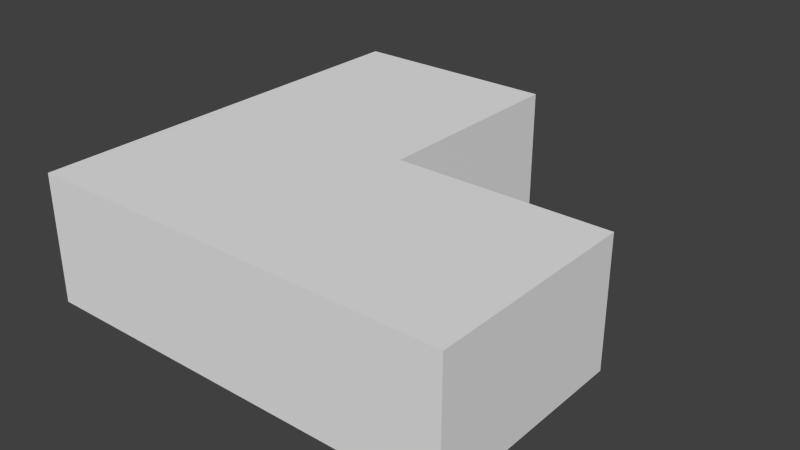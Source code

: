 # Source: BuildingL_Base.blend  (saved by Blender 2.72.0; exported with 4.5.12 LTS)
import bpy
from mathutils import Matrix  # noqa: F401  (used for matrix-valued properties, if any)

bpy.ops.wm.read_factory_settings(use_empty=True)
scene = bpy.context.scene
scene.name = 'Scene'

# ---- collections
col_collection_1 = bpy.data.collections.new('Collection 1'); scene.collection.children.link(col_collection_1)

# ---- materials (node trees are filled in below, after node groups)
mat_material = bpy.data.materials.new('Material')
mat_material.alpha_threshold = 0.0
mat_material.roughness = 0.5
mat_material.line_color = (0.0, 0.0, 0.0, 1.0)

# ---- material node trees

# ---- world
world_world = bpy.data.worlds.new('World'); scene.world = world_world
world_world.color = (0.05088, 0.05088, 0.05088)
world_world.use_sun_shadow = False
world_world.sun_shadow_jitter_overblur = 0.0
world_world.cycles.sampling_method = 'MANUAL'
world_world.cycles.sample_map_resolution = 256

# ---- meshes
me_cube = bpy.data.meshes.new('Cube')
me_cube.from_pydata([(1.0, 1.0, -1.0), (1.0, -1.0, -1.0), (-1.0, -1.0, -1.0), (-1.0, 1.0, -1.0), (1.0, 1.0, 1.0), (1.0, -1.0, 1.0), (-1.0, -1.0, 1.0), (-1.0, 1.0, 1.0), (3.0, 1.0, -1.0), (3.0, -1.0, -1.0), (3.0, 1.0, 1.0), (3.0, -1.0, 1.0), (1.0, 3.0, -1.0), (-1.0, 3.0, -1.0), (1.0, 3.0, 1.0), (-1.0, 3.0, 1.0)], [], [(0, 1, 2, 3), (4, 7, 6, 5), (4, 5, 11, 10), (1, 5, 6, 2), (2, 6, 7, 3), (7, 4, 14, 15), (8, 10, 11, 9), (5, 1, 9, 11), (0, 4, 10, 8), (1, 0, 8, 9), (14, 12, 13, 15), (3, 7, 15, 13), (4, 0, 12, 14), (0, 3, 13, 12)])
me_cube.materials.append(mat_material)
me_cube.use_remesh_preserve_volume = False
me_cube.use_remesh_preserve_attributes = False
me_cube.use_mirror_vertex_groups = False
me_cube.update()

# ---- objects
ob_detail_000 = bpy.data.objects.new('Detail.000', None)
ob_window_013 = bpy.data.objects.new('Window.013', None)
ob_window_012 = bpy.data.objects.new('Window.012', None)
ob_window_011 = bpy.data.objects.new('Window.011', None)
ob_window_010 = bpy.data.objects.new('Window.010', None)
ob_window_009 = bpy.data.objects.new('Window.009', None)
ob_window_008 = bpy.data.objects.new('Window.008', None)
ob_roof_000 = bpy.data.objects.new('Roof.000', None)
ob_window_007 = bpy.data.objects.new('Window.007', None)
ob_window_006 = bpy.data.objects.new('Window.006', None)
ob_door_000 = bpy.data.objects.new('Door.000', None)
ob_window_004 = bpy.data.objects.new('Window.004', None)
ob_window_003 = bpy.data.objects.new('Window.003', None)
ob_window_002 = bpy.data.objects.new('Window.002', None)
ob_window_001 = bpy.data.objects.new('Window.001', None)
ob_window_000 = bpy.data.objects.new('Window.000', None)
ob_building_base_l = bpy.data.objects.new('Building_Base_L', me_cube)

# ---- transforms, parenting, visibility, modifiers, constraints
ob_detail_000.location = (5.0, 12.08, 3.0)
ob_detail_000.rotation_euler = (0.0, -0.0, -1.571)
ob_detail_000.scale = (2.0, 2.5, 3.0)
ob_detail_000.empty_display_type = 'CUBE'
ob_detail_000.empty_image_offset = (0.0, 0.0)
ob_detail_000.lineart.crease_threshold = 0.0
ob_window_013.location = (-5.0, 12.27, 4.006)
ob_window_013.rotation_euler = (0.0, -0.0, 1.571)
ob_window_013.scale = (1.5, 2.5, 1.5)
ob_window_013.empty_display_type = 'CUBE'
ob_window_013.empty_image_offset = (0.0, 0.0)
ob_window_013.lineart.crease_threshold = 0.0
ob_window_012.location = (-5.0, 7.269, 4.006)
ob_window_012.rotation_euler = (0.0, -0.0, 1.571)
ob_window_012.scale = (1.5, 2.5, 1.5)
ob_window_012.empty_display_type = 'CUBE'
ob_window_012.empty_image_offset = (0.0, 0.0)
ob_window_012.lineart.crease_threshold = 0.0
ob_window_011.location = (12.82, 5.0, 4.006)
ob_window_011.scale = (1.5, 2.5, 1.5)
ob_window_011.empty_display_type = 'CUBE'
ob_window_011.empty_image_offset = (0.0, 0.0)
ob_window_011.lineart.crease_threshold = 0.0
ob_window_010.location = (7.817, 5.0, 4.006)
ob_window_010.scale = (1.5, 2.5, 1.5)
ob_window_010.empty_display_type = 'CUBE'
ob_window_010.empty_image_offset = (0.0, 0.0)
ob_window_010.lineart.crease_threshold = 0.0
ob_window_009.location = (7.358, -5.0, 4.006)
ob_window_009.rotation_euler = (0.0, -0.0, 3.142)
ob_window_009.scale = (1.5, 2.5, 1.5)
ob_window_009.empty_display_type = 'CUBE'
ob_window_009.empty_image_offset = (0.0, 0.0)
ob_window_009.lineart.crease_threshold = 0.0
ob_window_008.location = (12.36, -5.0, 4.006)
ob_window_008.rotation_euler = (0.0, -0.0, 3.142)
ob_window_008.scale = (1.5, 2.5, 1.5)
ob_window_008.empty_display_type = 'CUBE'
ob_window_008.empty_image_offset = (0.0, 0.0)
ob_window_008.lineart.crease_threshold = 0.0
ob_roof_000.location = (0.0, 0.0, 6.0)
ob_roof_000.scale = (15.0, 15.0, 15.0)
ob_roof_000.empty_display_type = 'CUBE'
ob_roof_000.empty_image_offset = (0.0, 0.0)
ob_roof_000.lineart.crease_threshold = 0.0
ob_window_007.location = (15.0, 2.5, 4.006)
ob_window_007.rotation_euler = (0.0, -0.0, 4.712)
ob_window_007.scale = (1.5, 2.5, 1.5)
ob_window_007.empty_display_type = 'CUBE'
ob_window_007.empty_image_offset = (0.0, 0.0)
ob_window_007.lineart.crease_threshold = 0.0
ob_window_006.location = (15.0, -2.5, 4.006)
ob_window_006.rotation_euler = (0.0, -0.0, 4.712)
ob_window_006.scale = (1.5, 2.5, 1.5)
ob_window_006.empty_display_type = 'CUBE'
ob_window_006.empty_image_offset = (0.0, 0.0)
ob_window_006.lineart.crease_threshold = 0.0
ob_door_000.location = (2.5, -5.0, 3.0)
ob_door_000.rotation_euler = (0.0, -0.0, 3.142)
ob_door_000.scale = (2.0, 2.5, 3.0)
ob_door_000.empty_display_type = 'CUBE'
ob_door_000.empty_image_offset = (0.0, 0.0)
ob_door_000.lineart.crease_threshold = 0.0
ob_window_004.location = (-2.5, -5.0, 4.006)
ob_window_004.rotation_euler = (0.0, -0.0, 3.142)
ob_window_004.scale = (1.5, 2.5, 1.5)
ob_window_004.empty_display_type = 'CUBE'
ob_window_004.empty_image_offset = (0.0, 0.0)
ob_window_004.lineart.crease_threshold = 0.0
ob_window_003.location = (-5.0, -2.5, 4.006)
ob_window_003.rotation_euler = (0.0, -0.0, 1.571)
ob_window_003.scale = (1.5, 2.5, 1.5)
ob_window_003.empty_display_type = 'CUBE'
ob_window_003.empty_image_offset = (0.0, 0.0)
ob_window_003.lineart.crease_threshold = 0.0
ob_window_002.location = (-5.0, 2.5, 4.006)
ob_window_002.rotation_euler = (0.0, -0.0, 1.571)
ob_window_002.scale = (1.5, 2.5, 1.5)
ob_window_002.empty_display_type = 'CUBE'
ob_window_002.empty_image_offset = (0.0, 0.0)
ob_window_002.lineart.crease_threshold = 0.0
ob_window_001.location = (-2.5, 15.0, 4.006)
ob_window_001.scale = (1.5, 2.5, 1.5)
ob_window_001.empty_display_type = 'CUBE'
ob_window_001.empty_image_offset = (0.0, 0.0)
ob_window_001.lineart.crease_threshold = 0.0
ob_window_000.location = (2.5, 15.0, 4.006)
ob_window_000.scale = (1.5, 2.5, 1.5)
ob_window_000.empty_display_type = 'CUBE'
ob_window_000.empty_image_offset = (0.0, 0.0)
ob_window_000.lineart.crease_threshold = 0.0
ob_building_base_l.location = (0.0, 0.0, 3.0)
ob_building_base_l.scale = (5.0, 5.0, 3.0)
ob_building_base_l.lock_rotations_4d = False
ob_building_base_l.empty_display_type = 'ARROWS'
ob_building_base_l.lineart.crease_threshold = 0.0

# ---- collection membership
col_collection_1.objects.link(ob_detail_000)
col_collection_1.objects.link(ob_window_013)
col_collection_1.objects.link(ob_window_012)
col_collection_1.objects.link(ob_window_011)
col_collection_1.objects.link(ob_window_010)
col_collection_1.objects.link(ob_window_009)
col_collection_1.objects.link(ob_window_008)
col_collection_1.objects.link(ob_roof_000)
col_collection_1.objects.link(ob_window_007)
col_collection_1.objects.link(ob_window_006)
col_collection_1.objects.link(ob_door_000)
col_collection_1.objects.link(ob_window_004)
col_collection_1.objects.link(ob_window_003)
col_collection_1.objects.link(ob_window_002)
col_collection_1.objects.link(ob_window_001)
col_collection_1.objects.link(ob_window_000)
col_collection_1.objects.link(ob_building_base_l)

# ---- scene / render settings (as saved in the file)
scene.frame_start = 1; scene.frame_end = 250; scene.frame_set(181)
scene.render.engine = 'CYCLES'
scene.render.resolution_percentage = 50
scene.render.dither_intensity = 0.0
scene.cycles.use_denoising = False
scene.cycles.samples = 10
scene.cycles.sampling_pattern = 'TABULATED_SOBOL'
scene.cycles.light_sampling_threshold = 0.0
scene.cycles.use_adaptive_sampling = False
scene.cycles.use_light_tree = False
scene.cycles.blur_glossy = 0.0
scene.cycles.pixel_filter_type = 'GAUSSIAN'
scene.cycles.sample_clamp_indirect = 0.0
scene.view_settings.view_transform = 'Standard'
bpy.context.view_layer.update()

# ---- added for rendering (the .blend has no active camera and no usable light): camera, sun
cam_auto = bpy.data.cameras.new('AutoCamera')
cam_auto.lens = 50.0
cam_auto.sensor_width = 36.0
cam_auto.clip_end = 1000.0
ob_auto_camera = bpy.data.objects.new('AutoCamera', cam_auto)
scene.collection.objects.link(ob_auto_camera)
ob_auto_camera.location = (31.7516, -27.102, 24.4013)
ob_auto_camera.rotation_euler = (1.09748, -7.21219e-08, 0.694738)
scene.camera = ob_auto_camera
light_auto_sun = bpy.data.lights.new('AutoSun', 'SUN')
light_auto_sun.energy = 3.0
light_auto_sun.angle = 0.0523599
ob_auto_sun = bpy.data.objects.new('AutoSun', light_auto_sun)
scene.collection.objects.link(ob_auto_sun)
ob_auto_sun.rotation_euler = (0.872665, 0.174533, 0.523599)
bpy.context.view_layer.update()
